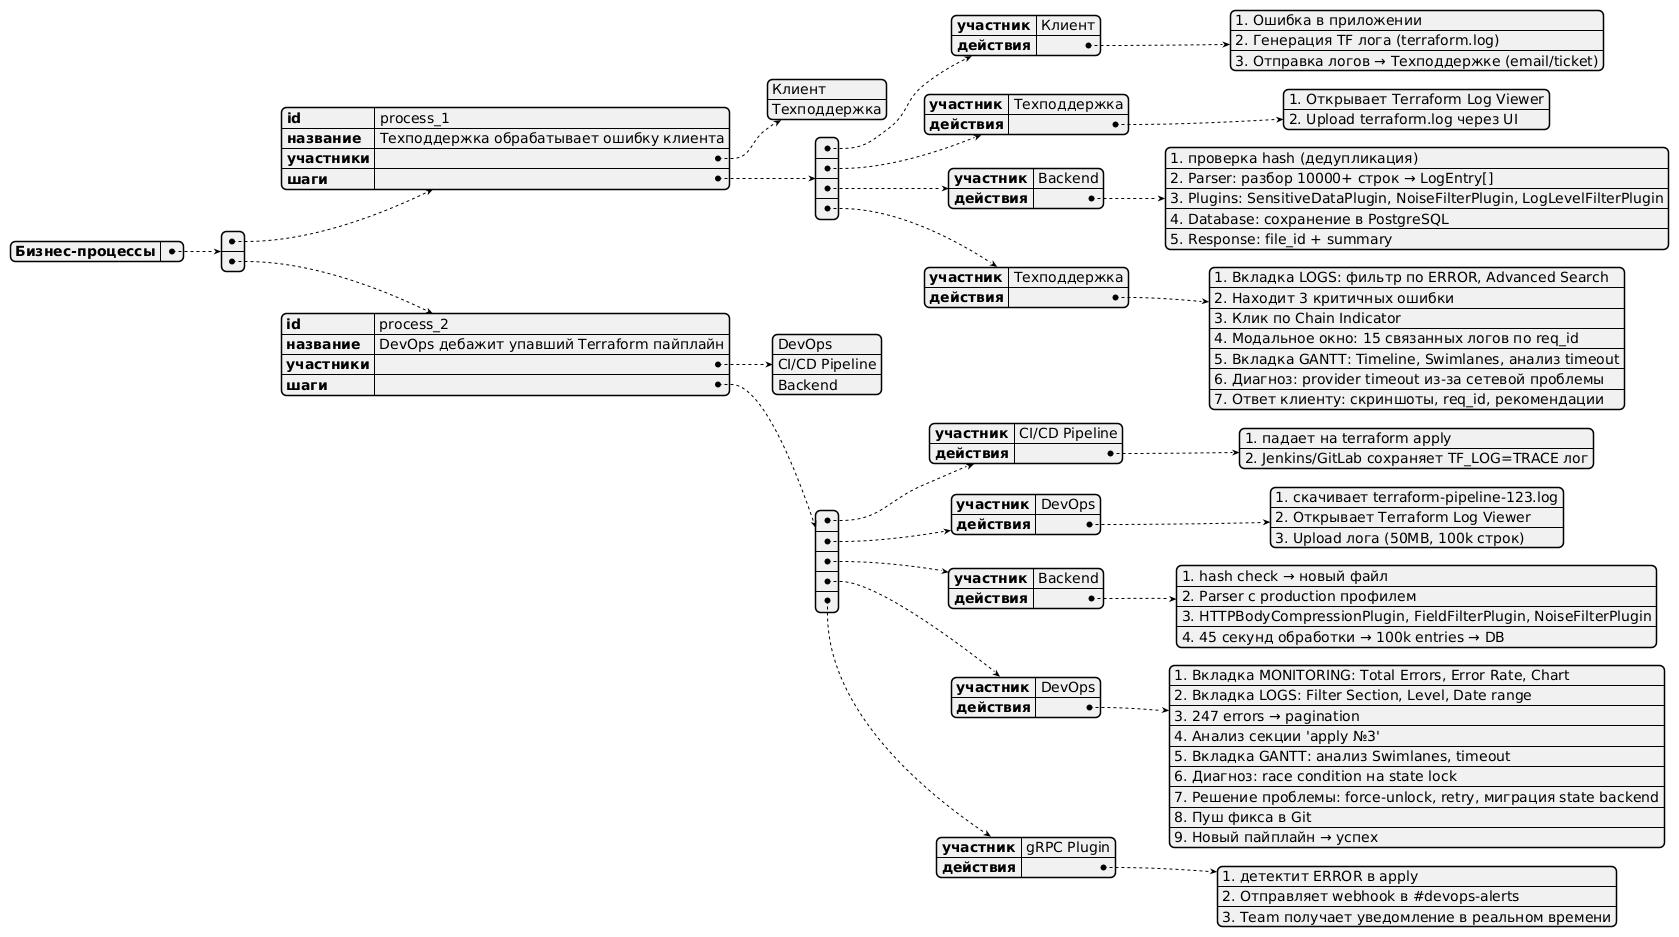

The diagram above was rendered by PlantUML. Its source (embedded in the PNG):
@startjson
{
  "Бизнес-процессы": [
    {
      "id": "process_1",
      "название": "Техподдержка обрабатывает ошибку клиента",
      "участники": [
        "Клиент",
        "Техподдержка"
      ],
      "шаги": [
        {
          "участник": "Клиент",
          "действия": [
            "1. Ошибка в приложении",
            "2. Генерация TF лога (terraform.log)",
            "3. Отправка логов → Техподдержке (email/ticket)"
          ]
        },
        {
          "участник": "Техподдержка",
          "действия": [
            "1. Открывает Terraform Log Viewer",
            "2. Upload terraform.log через UI"
          ]
        },
        {
          "участник": "Backend",
          "действия": [
            "1. проверка hash (дедупликация)",
            "2. Parser: разбор 10000+ строк → LogEntry[]",
            "3. Plugins: SensitiveDataPlugin, NoiseFilterPlugin, LogLevelFilterPlugin",
            "4. Database: сохранение в PostgreSQL",
            "5. Response: file_id + summary"
          ]
        },
        {
          "участник": "Техподдержка",
          "действия": [
            "1. Вкладка LOGS: фильтр по ERROR, Advanced Search",
            "2. Находит 3 критичных ошибки",
            "3. Клик по Chain Indicator",
            "4. Модальное окно: 15 связанных логов по req_id",
            "5. Вкладка GANTT: Timeline, Swimlanes, анализ timeout",
            "6. Диагноз: provider timeout из-за сетевой проблемы",
            "7. Ответ клиенту: скриншоты, req_id, рекомендации"
          ]
        }
      ]
    },
    {
      "id": "process_2", 
      "название": "DevOps дебажит упавший Terraform пайплайн",
      "участники": [
        "DevOps",
        "CI/CD Pipeline",
        "Backend"
      ],
      "шаги": [
        {
          "участник": "CI/CD Pipeline",
          "действия": [
            "1. падает на terraform apply",
            "2. Jenkins/GitLab сохраняет TF_LOG=TRACE лог"
          ]
        },
        {
          "участник": "DevOps",
          "действия": [
            "1. скачивает terraform-pipeline-123.log",
            "2. Открывает Terraform Log Viewer",
            "3. Upload лога (50MB, 100k строк)"
          ]
        },
        {
          "участник": "Backend",
          "действия": [
            "1. hash check → новый файл",
            "2. Parser с production профилем",
            "3. HTTPBodyCompressionPlugin, FieldFilterPlugin, NoiseFilterPlugin",
            "4. 45 секунд обработки → 100k entries → DB"
          ]
        },
        {
          "участник": "DevOps",
          "действия": [
            "1. Вкладка MONITORING: Total Errors, Error Rate, Chart",
            "2. Вкладка LOGS: Filter Section, Level, Date range",
            "3. 247 errors → pagination",
            "4. Анализ секции 'apply №3'",
            "5. Вкладка GANTT: анализ Swimlanes, timeout",
            "6. Диагноз: race condition на state lock",
            "7. Решение проблемы: force-unlock, retry, миграция state backend",
            "8. Пуш фикса в Git",
            "9. Новый пайплайн → успех"
          ]
        },
        {
          "участник": "gRPC Plugin",
          "действия": [
            "1. детектит ERROR в apply",
            "2. Отправляет webhook в #devops-alerts",
            "3. Team получает уведомление в реальном времени"
          ]
        }
      ]
    }
  ]
}
@endjson